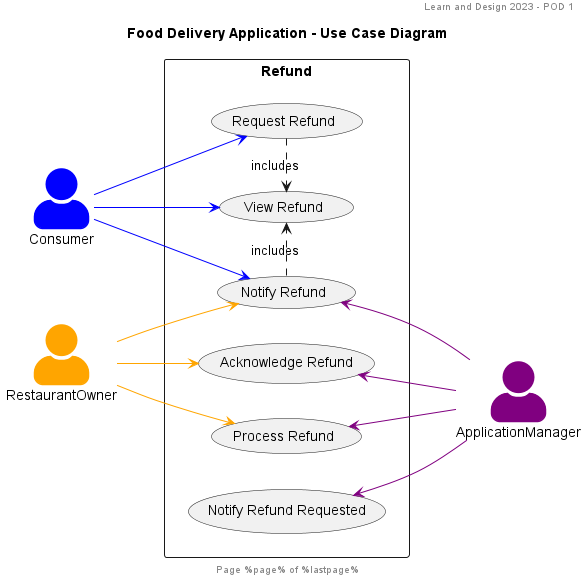

The diagram above was rendered by PlantUML. Its source (embedded in the PNG):
@startuml
header Learn and Design 2023 - POD 1
footer Page %page% of %lastpage%
title: Food Delivery Application - Use Case Diagram

left to right direction

skinparam actorStyle awesome

actor Consumer #blue;line:blue
actor RestaurantOwner #orange;line:orange
actor ApplicationManager #purple;line:purple

rectangle Refund {
    together {
        Consumer -[#blue]-> (Request Refund)
        Consumer -[#blue]-> (Notify Refund)
        Consumer -[#blue]-> (View Refund)
    }
    together {
        (Notify Refund) <-[#purple]- ApplicationManager
        (Acknowledge Refund) <-[#purple]- ApplicationManager
        (Process Refund) <-[#purple]- ApplicationManager
        (Notify Refund Requested) <-[#purple]- ApplicationManager
    }
    together {
        RestaurantOwner  -[#orange]-> (Notify Refund)
        RestaurantOwner  -[#orange]-> (Acknowledge Refund)
        RestaurantOwner  -[#orange]-> (Process Refund)
    }

    (Request Refund) .> (View Refund) : includes
    (Notify Refund) .> (View Refund) : includes
}
@enduml